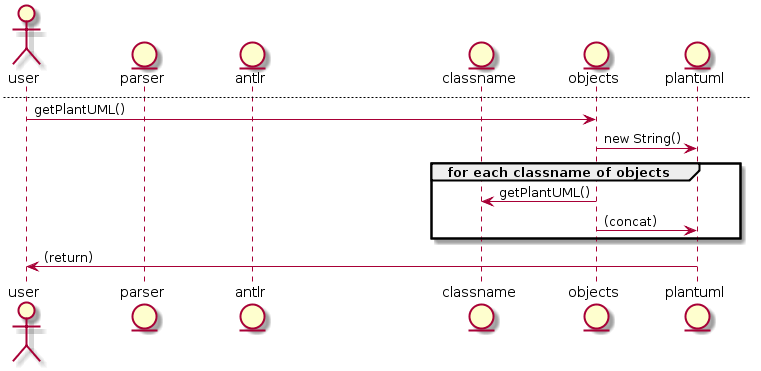

The diagram above was rendered by PlantUML. Its source (embedded in the PNG):
@startuml

actor user
entity parser
entity antlr
entity classname
entity objects
entity plantuml

user -> parser : parse(file.java)
parser -> antlr : tree(file.java)
antlr -> parser : tree
parser -> classname : new ClassObject
group for each child of tree
	alt method
		parser -> classname : addMethod(new MethodObject(methodname)
		parser -> objects : addRelation(method.className)
	else alt attribute
		parser -> classname : addAttribute(new AttributeObject(attributename)
		parser -> objects : addRelation(attribute.className)
	end
end group
parser -> objects : add(classname)
objects -> user : (return)

newpage
user -> objects : getPlantUML()
objects -> plantuml : new String()
group for each classname of objects
	objects -> classname : getPlantUML()
	objects -> plantuml : (concat)
end group
plantuml -> user : (return)
@enduml